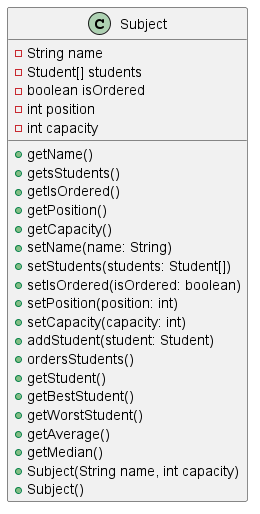

The diagram above was rendered by PlantUML. Its source (embedded in the PNG):
@startuml
class Subject
{
  - String name
  - Student[] students
  - boolean isOrdered
  - int position
  - int capacity
  + getName()
  + getsStudents()
  + getIsOrdered()
  + getPosition()
  + getCapacity()
  + setName(name: String)
  + setStudents(students: Student[])
  + setIsOrdered(isOrdered: boolean)
  + setPosition(position: int)
  + setCapacity(capacity: int)
  + addStudent(student: Student)
  + ordersStudents()
  + getStudent()
  + getBestStudent()
  + getWorstStudent()
  + getAverage()
  + getMedian()
  + Subject(String name, int capacity)
  + Subject()
}
@enduml